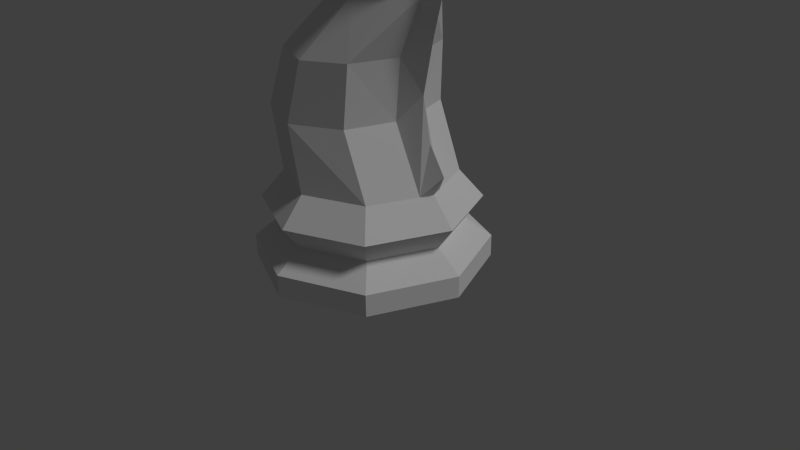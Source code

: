 # Source: low-poly-knight.blend  (saved by Blender 2.76.0; exported with 4.5.12 LTS)
import bpy
from mathutils import Matrix  # noqa: F401  (used for matrix-valued properties, if any)

bpy.ops.wm.read_factory_settings(use_empty=True)
scene = bpy.context.scene
scene.name = 'Scene'

# ---- collections
col_collection_1 = bpy.data.collections.new('Collection 1'); scene.collection.children.link(col_collection_1)

# ---- world
world_world = bpy.data.worlds.new('World'); scene.world = world_world
world_world.color = (0.05088, 0.05088, 0.05088)
world_world.use_sun_shadow = False
world_world.sun_shadow_jitter_overblur = 0.0
world_world.cycles.sampling_method = 'MANUAL'
world_world.cycles.sample_map_resolution = 256

# ---- cameras
cam_camera = bpy.data.cameras.new('Camera')
cam_camera.clip_end = 100.0
cam_camera.lens = 35.0
cam_camera.sensor_width = 32.0
cam_camera.sensor_height = 18.0
cam_camera.ortho_scale = 7.314
cam_camera.dof.focus_distance = 0.0
cam_camera.dof.aperture_fstop = 128.0

# ---- lights
light_lamp = bpy.data.lights.new('Lamp', 'SUN')
light_lamp.transmission_factor = 0.0
light_lamp.cutoff_distance = 30.0
light_lamp.angle = 0.1993
light_lamp.energy = 1.0
light_lamp.shadow_buffer_clip_start = 1.001
light_lamp.shadow_soft_size = 0.1
light_lamp.shadow_cascade_max_distance = 1000.0
light_lamp.cycles.use_multiple_importance_sampling = False

# ---- meshes
me_knight = bpy.data.meshes.new('Knight')
me_knight.from_pydata([(-0.0855, -0.381, 3.427), (0.4338, -0.5961, 3.427), (0.8011, -0.381, 3.427), (1.061, -1.061, 0.0), (0.7614, -0.7614, 1.183), (-1.311e-07, -1.5, 0.0), (-1.315e-07, -1.077, 1.183), (-1.061, -1.061, 0.0), (-0.7614, -0.7614, 1.183), (0.4917, -0.7249, 2.747), (-1.189e-07, -0.9927, 2.747), (-0.6464, -0.7249, 2.747), (-0.9336, -0.7614, 1.999), (0.9759, -0.9759, 0.8336), (0.8197, -0.8197, 0.5288), (1.061, -1.061, 0.2811), (-1.281e-07, -1.38, 0.8336), (-1.217e-07, -1.159, 0.5288), (-1.311e-07, -1.5, 0.2811), (-0.9759, -0.9759, 0.8336), (-0.8197, -0.8197, 0.5288), (-1.061, -1.061, 0.2811), (-0.1722, -1.077, 1.999), (0.43, -0.7614, 1.999), (-0.01398, -0.6846, 3.713), (0.3296, -0.8997, 3.988), (0.7192, -0.6846, 4.264), (-0.3555, -0.6412, 4.107), (-0.1417, -0.8158, 4.512), (0.1318, -0.6412, 4.917), (-1.056, -0.2918, 3.957), (-1.156, -0.4018, 4.157), (-1.255, -0.1964, 4.274), (0.9858, -0.145, 4.353), (1.01, -0.1613, 1.183), (0.9583, -0.08069, 3.427), (0.6315, -0.1613, 1.999), (0.7027, -0.1535, 2.747), (0.2877, -0.1358, 5.002), (0.3785, -0.4602, 4.742), (1.03, -0.4133, 4.772), (1.03, -0.3757, 4.772), (0.4352, -0.3328, 4.745), (1.124, -0.4338, 4.721), (1.124, -0.3551, 4.721), (0.5798, -0.4696, 4.526), (0.6894, -0.2436, 4.565), (-0.3006, 0.0, 3.427), (-0.0855, 0.381, 3.427), (0.4338, 0.5961, 3.427), (0.8011, 0.381, 3.427), (1.5, 0.0, 0.0), (1.077, 0.0, 1.183), (1.061, 1.061, 0.0), (0.7614, 0.7614, 1.183), (-1.311e-07, 1.5, 0.0), (-1.315e-07, 1.077, 1.183), (-1.061, 1.061, 0.0), (-0.7614, 0.7614, 1.183), (-1.5, 0.0, 0.0), (-1.077, 0.0, 1.183), (0.4917, 0.7249, 2.747), (-1.189e-07, 0.9927, 2.747), (-0.6464, 0.7249, 2.747), (-0.9142, 0.0, 2.747), (-1.249, 0.0, 1.999), (-0.9336, 0.7614, 1.999), (1.38, 0.0, 0.8336), (1.159, 0.0, 0.5288), (1.5, 0.0, 0.2811), (0.9759, 0.9759, 0.8336), (0.8197, 0.8197, 0.5288), (1.061, 1.061, 0.2811), (-1.281e-07, 1.38, 0.8336), (-1.217e-07, 1.159, 0.5288), (-1.311e-07, 1.5, 0.2811), (-0.9759, 0.9759, 0.8336), (-0.8197, 0.8197, 0.5288), (-1.061, 1.061, 0.2811), (-1.38, 0.0, 0.8336), (-1.159, 0.0, 0.5288), (-1.5, 0.0, 0.2811), (-0.1722, 1.077, 1.999), (0.43, 0.7614, 1.999), (-0.1964, 0.0, 3.599), (-0.01398, 0.6846, 3.713), (0.3296, 0.8997, 3.988), (0.7192, 0.6846, 4.264), (-0.4038, 0.0, 3.939), (-0.3555, 0.6412, 4.107), (-0.1417, 0.8158, 4.512), (0.1318, 0.6412, 4.917), (0.3296, 0.0, 5.025), (-1.015, 0.0, 3.874), (-1.056, 0.2918, 3.957), (-1.156, 0.4018, 4.157), (-1.255, 0.1964, 4.274), (-1.296, 0.0, 4.439), (0.4494, 0.0, 5.145), (0.6842, 0.0, 5.113), (1.075, 0.0, 4.834), (1.248, 0.0, 4.516), (1.274, 0.0, 3.786), (1.056, 0.0, 2.984), (0.9097, 0.0, 2.334), (1.016, 0.0, 1.79), (1.235, 0.0, 1.445), (0.9858, 0.145, 4.353), (1.01, 0.1613, 1.183), (0.9583, 0.08069, 3.427), (0.6315, 0.1613, 1.999), (0.7027, 0.1535, 2.747), (0.2877, 0.1358, 5.002), (0.3785, 0.4602, 4.742), (1.03, 0.4133, 4.772), (1.03, 0.3757, 4.772), (0.4352, 0.3328, 4.745), (1.124, 0.4338, 4.721), (1.124, 0.3551, 4.721), (0.5798, 0.4696, 4.526), (0.6894, 0.2436, 4.565)], [], [(60, 8, 12, 65), (60, 65, 66, 58), (115, 116, 118), (26, 25, 1), (13, 4, 6, 16), (16, 6, 8, 19), (19, 8, 60, 79), (84, 47, 24), (23, 4, 36), (25, 24, 1), (11, 10, 1, 0), (88, 84, 24), (8, 6, 22, 12), (7, 21, 81, 59), (21, 20, 80, 81), (20, 19, 79, 80), (5, 18, 21, 7), (18, 17, 20, 21), (17, 16, 19, 20), (3, 15, 18, 5), (15, 14, 17, 18), (14, 13, 16, 17), (69, 68, 14, 15), (52, 34, 67), (2, 1, 9), (4, 22, 6), (24, 27, 88), (12, 22, 10, 11), (27, 28, 30), (30, 93, 88), (10, 9, 1), (92, 97, 38), (29, 32, 28), (88, 27, 30), (31, 30, 28), (97, 32, 38), (38, 32, 29), (9, 22, 23), (13, 14, 68, 67), (37, 35, 9), (9, 10, 22), (35, 2, 9), (92, 38, 98), (98, 38, 99), (100, 99, 38), (33, 100, 38), (100, 33, 101), (102, 101, 33), (35, 102, 33), (102, 35, 37), (102, 37, 103), (104, 103, 37), (36, 104, 37), (104, 36, 34), (104, 34, 105), (106, 105, 34), (106, 34, 52), (39, 40, 41, 42), (43, 40, 39), (43, 44, 41, 40), (44, 42, 41), (38, 29, 39, 42), (46, 44, 43, 45), (42, 44, 46), (45, 43, 39), (70, 54, 108, 67), (70, 73, 56, 54), (73, 76, 58, 56), (76, 79, 60, 58), (85, 47, 84), (85, 90, 86), (63, 48, 49, 62), (84, 88, 85), (58, 66, 82, 56), (57, 59, 81, 78), (78, 81, 80, 77), (77, 80, 79, 76), (55, 57, 78, 75), (75, 78, 77, 74), (74, 77, 76, 73), (53, 55, 75, 72), (72, 75, 74, 71), (71, 74, 73, 70), (69, 15, 3, 51), (4, 13, 67, 34), (67, 68, 71, 70), (61, 50, 109), (111, 61, 109), (89, 85, 88), (66, 63, 62, 82), (90, 85, 89), (88, 94, 89), (48, 85, 49), (92, 112, 97), (91, 90, 96), (94, 88, 93), (95, 90, 94), (97, 112, 96), (112, 91, 96), (116, 113, 91, 112), (110, 61, 111), (69, 72, 71, 68), (72, 69, 51, 53), (83, 61, 110), (54, 83, 110), (108, 52, 67), (108, 54, 110), (92, 98, 112), (98, 99, 112), (100, 112, 99), (107, 112, 100), (100, 101, 107), (102, 107, 101), (109, 107, 102), (102, 111, 109), (102, 103, 111), (104, 111, 103), (110, 111, 104), (104, 108, 110), (104, 105, 108), (106, 108, 105), (106, 52, 108), (113, 116, 115, 114), (114, 117, 113), (117, 114, 115, 118), (116, 120, 118), (119, 113, 117), (120, 119, 117, 118), (120, 116, 112), (112, 107, 120), (51, 3, 59), (51, 59, 53), (59, 57, 53), (55, 53, 57), (59, 3, 7), (5, 7, 3), (22, 4, 23), (34, 36, 4), (23, 36, 9), (9, 36, 37), (1, 2, 26), (25, 26, 28), (29, 28, 26), (2, 35, 26), (33, 26, 35), (45, 39, 29), (29, 26, 45), (42, 46, 38), (33, 38, 46), (33, 46, 45, 26), (32, 31, 28), (25, 28, 24), (28, 27, 24), (24, 0, 1), (24, 47, 0), (0, 47, 11), (47, 64, 11), (11, 64, 65), (12, 11, 65), (97, 93, 32), (32, 93, 31), (93, 30, 31), (97, 96, 93), (96, 95, 93), (93, 95, 94), (96, 90, 95), (90, 89, 94), (47, 85, 48), (48, 63, 47), (47, 63, 64), (65, 64, 63), (66, 65, 63), (107, 109, 87), (87, 109, 50), (50, 49, 87), (50, 61, 49), (83, 82, 61), (83, 54, 82), (82, 54, 56), (82, 62, 61), (49, 61, 62), (87, 49, 86), (85, 86, 49), (91, 87, 90), (87, 86, 90), (120, 107, 87, 119), (119, 91, 113), (87, 91, 119)])
me_knight.use_remesh_preserve_volume = False
me_knight.use_remesh_preserve_attributes = False
me_knight.use_mirror_vertex_groups = False
me_knight.update()

# ---- objects
ob_knight = bpy.data.objects.new('Knight', me_knight)
ob_lamp = bpy.data.objects.new('Lamp', light_lamp)
ob_camera = bpy.data.objects.new('Camera', cam_camera)

# ---- transforms, parenting, visibility, modifiers, constraints
ob_knight.location = (0.0, 0.0, 0.0)
ob_knight.lineart.crease_threshold = 0.0
ob_lamp.location = (4.076, 1.005, 17.28)
ob_lamp.rotation_euler = (0.6503, 0.05522, 1.866)
ob_lamp.lock_rotations_4d = False
ob_lamp.empty_display_type = 'ARROWS'
ob_lamp.color = (0.0, 0.0, 0.0, 0.0)
ob_lamp.lineart.crease_threshold = 0.0
ob_camera.location = (7.481, -6.508, 5.344)
ob_camera.rotation_euler = (1.109, 0.01082, 0.8149)
ob_camera.lock_rotations_4d = False
ob_camera.empty_display_type = 'ARROWS'
ob_camera.color = (0.0, 0.0, 0.0, 0.0)
ob_camera.display_type = 'WIRE'
ob_camera.lineart.crease_threshold = 0.0

# ---- collection membership
col_collection_1.objects.link(ob_knight)
col_collection_1.objects.link(ob_lamp)
col_collection_1.objects.link(ob_camera)

# ---- scene / render settings (as saved in the file)
scene.camera = ob_camera
scene.frame_start = 1; scene.frame_end = 250; scene.frame_set(1)
scene.render.engine = 'BLENDER_EEVEE_NEXT'
scene.render.resolution_percentage = 50
scene.render.dither_intensity = 0.0
scene.cycles.use_denoising = False
scene.cycles.samples = 10
scene.cycles.sampling_pattern = 'TABULATED_SOBOL'
scene.cycles.light_sampling_threshold = 0.0
scene.cycles.use_adaptive_sampling = False
scene.cycles.use_light_tree = False
scene.cycles.blur_glossy = 0.0
scene.cycles.pixel_filter_type = 'GAUSSIAN'
scene.cycles.sample_clamp_indirect = 0.0
scene.view_settings.view_transform = 'Standard'
bpy.context.view_layer.update()
